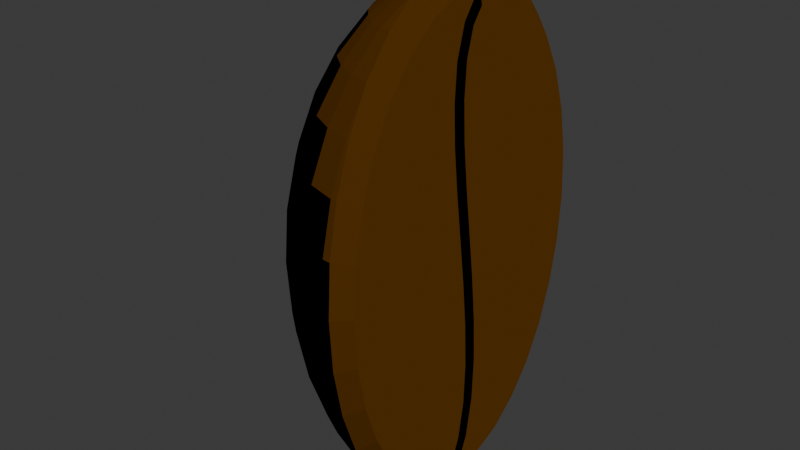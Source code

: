 # Source: bean.blend  (saved by Blender 4.1.24; exported with 4.5.12 LTS)
import bpy
from mathutils import Matrix  # noqa: F401  (used for matrix-valued properties, if any)

bpy.ops.wm.read_factory_settings(use_empty=True)
scene = bpy.context.scene
scene.name = 'Scene'

# ---- collections
col_collection = bpy.data.collections.new('Collection'); scene.collection.children.link(col_collection)

# ---- images (referenced by path relative to the original .blend; pixels are not part of the script)
import os
ASSET_DIR = os.environ.get("B2B_ASSET_DIR", "")  # directory of the original .blend (textures are referenced by path, not embedded)
HERE = os.path.dirname(os.path.abspath(__file__))  # packed textures are extracted next to this script under _unpacked/

def load_image(name, relpath, width, height, colorspace="sRGB"):
    """Load a texture the original file referenced (path relative to the .blend, or extracted next to this script)."""
    p = next((c for c in (os.path.join(HERE, relpath), os.path.join(ASSET_DIR, relpath)) if relpath and os.path.exists(c)), "")
    if p:
        img = bpy.data.images.load(p, check_existing=True)
        img.name = name
    else:  # same state as the original file: an image datablock whose file is absent (Cycles renders it pink)
        img = bpy.data.images.new(name, width, height)
        img.source = "FILE"
        img.filepath = "//" + (relpath or name)
    img.colorspace_settings.name = colorspace
    return img
img_rock_sliced_normal_ogl_png = load_image('rock_sliced_Normal-ogl.png', 'rock_sliced_Normal-ogl.png', 1024, 1024, 'sRGB')

# ---- materials (node trees are filled in below, after node groups)
mat_material_001 = bpy.data.materials.new('Material.001')
mat_material_001.use_transparent_shadow = False
mat_material_002 = bpy.data.materials.new('Material.002')
mat_material_002.use_transparent_shadow = False

# ---- material node trees
mat_material_001.use_nodes = True; mat_material_001.node_tree.nodes.clear()
_N = mat_material_001.node_tree.nodes; _L = mat_material_001.node_tree.links
n0 = _N.new('ShaderNodeBsdfPrincipled'); n0.name = 'Principled BSDF'; n0.location = (10, 300)
n0.inputs[0].default_value = (0.1003, 0.03616, 0.0, 1.0)
n0.inputs[2].default_value = 1.0
n0.inputs[13].default_value = 0.0
n0.inputs[14].default_value = (1.0, 0.4601, 0.0, 1.0)
n1 = _N.new('ShaderNodeOutputMaterial'); n1.name = 'Material Output'; n1.location = (300, 300)
n2 = _N.new('ShaderNodeTexImage'); n2.name = 'Image Texture'; n2.location = (-343, 178)
n2.image = img_rock_sliced_normal_ogl_png
_L.new(n0.outputs[0], n1.inputs[0])
_L.new(n2.outputs[0], n0.inputs[5])
n1.is_active_output = True
mat_material_002.use_nodes = True; mat_material_002.node_tree.nodes.clear()
_N = mat_material_002.node_tree.nodes; _L = mat_material_002.node_tree.links
n0 = _N.new('ShaderNodeBsdfPrincipled'); n0.name = 'Principled BSDF'; n0.location = (10, 300)
n0.inputs[0].default_value = (0.0, 0.0, 0.0, 1.0)
n0.inputs[2].default_value = 1.0
n0.inputs[13].default_value = 0.0
n1 = _N.new('ShaderNodeOutputMaterial'); n1.name = 'Material Output'; n1.location = (300, 300)
n2 = _N.new('ShaderNodeTexImage'); n2.name = 'Image Texture'; n2.location = (-332, 196)
n2.image = img_rock_sliced_normal_ogl_png
_L.new(n0.outputs[0], n1.inputs[0])
_L.new(n2.outputs[0], n0.inputs[5])
n1.is_active_output = True

# ---- world
world_world = bpy.data.worlds.new('World'); scene.world = world_world
world_world.use_nodes = True; world_world.node_tree.nodes.clear()
_N = world_world.node_tree.nodes; _L = world_world.node_tree.links
n0 = _N.new('ShaderNodeOutputWorld'); n0.name = 'World Output'; n0.location = (300, 300)
n1 = _N.new('ShaderNodeBackground'); n1.name = 'Background'; n1.location = (10, 300)
n1.inputs[0].default_value = (0.05088, 0.05088, 0.05088, 1.0)
_L.new(n1.outputs[0], n0.inputs[0])
n0.is_active_output = True
world_world.color = (0.05088, 0.05088, 0.05088)
world_world.use_sun_shadow = False
world_world.sun_shadow_jitter_overblur = 0.0

# ---- meshes
me_sphere = bpy.data.meshes.new('Sphere')
me_sphere.from_pydata([(-0.1622, -0.8155, 0.5556), (-0.07589, 0.03418, 0.8745), (-0.07596, 0.04185, 0.84), (-0.1802, -0.9061, 0.3827), (-0.1913, -0.9619, 0.1951), (-0.1155, 0.01217, 0.8549), (-0.1951, -0.9808, 0.0), (-0.1913, -0.9619, -0.1951), (-0.1802, -0.9061, -0.3827), (-0.07845, -0.02055, 0.7873), (-0.1622, -0.8155, -0.5556), (-0.1464, -0.3536, 0.9239), (-0.1181, -0.05454, 0.7985), (-0.2126, -0.5133, 0.8315), (-0.2706, -0.6533, 0.7071), (-0.08122, -0.06557, 0.6847), (-0.3182, -0.7682, 0.5556), (-0.1211, -0.1026, 0.689), (-0.3536, -0.8536, 0.3827), (-0.3753, -0.9061, 0.1951), (-0.3827, -0.9239, 0.0), (-0.3753, -0.9061, -0.1951), (-0.08348, -0.07802, 0.5569), (-0.3536, -0.8536, -0.3827), (-0.1234, -0.1154, 0.5572), (-0.3182, -0.7682, -0.5556), (-0.2706, -0.6533, -0.7071), (-0.2126, -0.5133, -0.8315), (-0.08535, -0.06591, 0.4088), (-0.1464, -0.3536, -0.9239), (-0.1253, -0.1031, 0.407), (-0.2126, -0.3182, 0.9239), (-0.3087, -0.4619, 0.8315), (-0.3928, -0.5879, 0.7071), (-0.08698, -0.03729, 0.2454), (-0.1269, -0.07435, 0.2426), (-0.4619, -0.6913, 0.5556), (-0.5133, -0.7682, 0.3827), (-0.5449, -0.8155, 0.1951), (-0.5556, -0.8315, 0.0), (-0.0885, -0.0002112, 0.0716), (-0.1285, -0.03721, 0.06858), (-0.5449, -0.8155, -0.1951), (-0.5133, -0.7682, -0.3827), (-0.4619, -0.6913, -0.5556), (-0.3928, -0.5879, -0.7071), (-0.09005, 0.03729, -0.1076), (-0.3087, -0.4619, -0.8315), (-0.13, 0.0002103, -0.1103), (-0.2126, -0.3182, -0.9239), (-0.2706, -0.2706, 0.9239), (-0.3928, -0.3928, 0.8315), (-0.09176, 0.06715, -0.2873), (-0.1317, 0.02992, -0.289), (-0.5, -0.5, 0.7071), (-0.5879, -0.5879, 0.5556), (-0.6533, -0.6533, 0.3827), (-0.09377, 0.08134, -0.4625), (-0.6935, -0.6935, 0.1951), (-0.7071, -0.7071, 0.0), (-0.1337, 0.04396, -0.4625), (-0.6935, -0.6935, -0.1951), (-0.6533, -0.6533, -0.3827), (-0.5879, -0.5879, -0.5556), (-0.09621, 0.0718, -0.6284), (-0.5, -0.5, -0.7071), (-0.1361, 0.03458, -0.6256), (-0.3928, -0.3928, -0.8315), (-0.2706, -0.2706, -0.9239), (-0.1622, -0.1084, 0.9808), (-0.09923, 0.03047, -0.7799), (-0.1391, -0.005656, -0.7731), (-0.3182, -0.2126, 0.9239), (-0.4619, -0.3087, 0.8315), (-0.5879, -0.3928, 0.7071), (-0.6913, -0.4619, 0.5556), (-0.1421, -0.0714, -0.8802), (-0.1023, -0.03666, -0.8892), (-0.7682, -0.5133, 0.3827), (-0.8155, -0.5449, 0.1951), (-0.1041, -0.08671, -0.9032), (-0.8315, -0.5556, 0.0), (-0.8155, -0.5449, -0.1951), (-0.7682, -0.5133, -0.3827), (-0.6913, -0.4619, -0.5556), (-0.07591, 0.03312, 0.875), (-0.5879, -0.3928, -0.7071), (-0.1155, 0.01138, 0.8553), (-0.4619, -0.3087, -0.8315), (-0.07769, -0.02071, 0.87), (-0.3182, -0.2126, -0.9239), (-0.1622, -0.1084, -0.9808), (-0.1802, -0.07466, 0.9808), (-0.1181, -0.05456, 0.7985), (-0.3536, -0.1464, 0.9239), (-0.08053, -0.09103, 0.8094), (-0.5133, -0.2126, 0.8315), (-0.6533, -0.2706, 0.7071), (-0.7682, -0.3182, 0.5556), (-0.1211, -0.1035, 0.6891), (-0.8536, -0.3536, 0.3827), (-0.0837, -0.1431, 0.693), (-0.9061, -0.3753, 0.1951), (-0.9239, -0.3827, 0.0), (-0.9061, -0.3753, -0.1951), (-0.8536, -0.3536, -0.3827), (-0.1234, -0.1166, 0.5572), (-0.0861, -0.1566, 0.5571), (-0.7682, -0.3182, -0.5556), (-0.6533, -0.2706, -0.7071), (-0.5133, -0.2126, -0.8315), (-0.1254, -0.1044, 0.407), (-0.3536, -0.1464, -0.9239), (-0.08803, -0.1443, 0.4047), (-0.1802, -0.07466, -0.9808), (-0.1913, -0.03806, 0.9808), (-0.3753, -0.07466, 0.9239), (-0.127, -0.07566, 0.2425), (-0.5449, -0.1084, 0.8315), (-0.08968, -0.1153, 0.2393), (-0.6935, -0.1379, 0.7071), (-0.8155, -0.1622, 0.5556), (-0.9061, -0.1802, 0.3827), (-0.9619, -0.1913, 0.1951), (-0.1285, -0.03852, 0.06847), (-0.09121, -0.07811, 0.06496), (-0.9808, -0.1951, 0.0), (-0.9619, -0.1913, -0.1951), (-0.9061, -0.1802, -0.3827), (-0.1301, -0.001096, -0.1104), (-0.8155, -0.1622, -0.5556), (-0.09275, -0.04076, -0.1135), (-0.6935, -0.1379, -0.7071), (-0.5449, -0.1084, -0.8315), (-0.3753, -0.07466, -0.9239), (-0.1318, 0.02862, -0.289), (-0.1913, -0.03806, -0.9808), (-0.09444, -0.01121, -0.2912), (-0.1951, 1.863e-08, 0.9808), (-0.3827, 5.215e-08, 0.9239), (-0.5556, 1.49e-07, 0.8315), (-0.1337, 0.04271, -0.4625), (-0.7071, 2.98e-08, 0.7071), (-0.09641, 0.002742, -0.4629), (-0.8315, 1.639e-07, 0.5556), (-0.9239, 1.49e-08, 0.3827), (-0.9808, 2.682e-07, 0.1951), (-0.1361, 0.03344, -0.6255), (-1.0, 4.47e-07, 0.0), (-0.09877, -0.006377, -0.6232), (-0.9808, 2.682e-07, -0.1951), (-0.9239, 1.49e-08, -0.3827), (-0.8315, 1.639e-07, -0.5556), (-0.1391, -0.006548, -0.7729), (-0.7071, 2.98e-08, -0.7071), (-0.5556, 1.49e-07, -0.8315), (-0.1016, -0.04524, -0.7664), (-0.3827, 5.215e-08, -0.9239), (-0.1951, 1.863e-08, -0.9808), (-0.1421, -0.07257, -0.8799), (-0.1913, 0.03806, 0.9808), (-0.1041, -0.08794, -0.9029), (-0.3753, 0.07466, 0.9239), (-0.5449, 0.1084, 0.8315), (-0.1046, -0.1098, -0.871), (-0.6935, 0.1379, 0.7071), (-0.8155, 0.1622, 0.5556), (-0.9061, 0.1802, 0.3827), (-0.9619, 0.1913, 0.1951), (-0.9808, 0.1951, 0.0), (-0.9619, 0.1913, -0.1951), (-0.9061, 0.1802, -0.3827), (-0.8155, 0.1622, -0.5556), (-0.6935, 0.1379, -0.7071), (-0.5449, 0.1084, -0.8315), (-0.3753, 0.07466, -0.9239), (-0.1913, 0.03806, -0.9808), (-0.1802, 0.07466, 0.9808), (-0.3536, 0.1464, 0.9239), (-0.5133, 0.2126, 0.8315), (-0.6533, 0.2706, 0.7071), (-0.7682, 0.3182, 0.5556), (-0.8536, 0.3536, 0.3827), (-0.9061, 0.3753, 0.1951), (-0.9239, 0.3827, 0.0), (-0.9061, 0.3753, -0.1951), (-0.8536, 0.3536, -0.3827), (-0.7682, 0.3182, -0.5556), (-0.6533, 0.2706, -0.7071), (-0.5133, 0.2126, -0.8315), (-0.3536, 0.1464, -0.9239), (-0.1802, 0.07466, -0.9808), (-0.1622, 0.1084, 0.9808), (-0.3182, 0.2126, 0.9239), (-0.4619, 0.3087, 0.8315), (-0.5879, 0.3928, 0.7071), (-0.6913, 0.4619, 0.5556), (-0.7682, 0.5133, 0.3827), (-0.8155, 0.5449, 0.1951), (-0.8315, 0.5556, 0.0), (-0.8155, 0.5449, -0.1951), (-0.7682, 0.5133, -0.3827), (-0.6913, 0.4619, -0.5556), (-0.5879, 0.3928, -0.7071), (-0.4619, 0.3087, -0.8315), (-0.3182, 0.2126, -0.9239), (-0.1622, 0.1084, -0.9808), (-0.2706, 0.2706, 0.9239), (-0.3928, 0.3928, 0.8315), (-0.5, 0.5, 0.7071), (-0.5879, 0.5879, 0.5556), (-0.6533, 0.6533, 0.3827), (-0.6935, 0.6935, 0.1951), (-0.7071, 0.7071, 0.0), (-0.6935, 0.6935, -0.1951), (-0.6533, 0.6533, -0.3827), (-0.5879, 0.5879, -0.5556), (-0.5, 0.5, -0.7071), (-0.3928, 0.3928, -0.8315), (-0.2706, 0.2706, -0.9239), (-0.2126, 0.3182, 0.9239), (-0.3087, 0.4619, 0.8315), (-0.3928, 0.5879, 0.7071), (-0.4619, 0.6913, 0.5556), (-0.5133, 0.7682, 0.3827), (-0.5449, 0.8155, 0.1951), (-0.5556, 0.8315, 0.0), (-0.5449, 0.8155, -0.1951), (-0.5133, 0.7682, -0.3827), (-0.4619, 0.6913, -0.5556), (-0.3928, 0.5879, -0.7071), (-0.3087, 0.4619, -0.8315), (-0.2126, 0.3182, -0.9239), (-0.1464, 0.3536, 0.9239), (-0.2126, 0.5133, 0.8315), (-0.2706, 0.6533, 0.7071), (-0.3182, 0.7682, 0.5556), (-0.3536, 0.8536, 0.3827), (-0.3753, 0.9061, 0.1951), (-0.3827, 0.9239, 0.0), (-0.3753, 0.9061, -0.1951), (-0.3536, 0.8536, -0.3827), (-0.3182, 0.7682, -0.5556), (-0.2706, 0.6533, -0.7071), (-0.2126, 0.5133, -0.8315), (-0.1464, 0.3536, -0.9239), (-0.1622, 0.8155, 0.5556), (-0.1802, 0.9061, 0.3827), (-0.1913, 0.9619, 0.1951), (-0.1951, 0.9808, 0.0), (-0.1913, 0.9619, -0.1951), (-0.1802, 0.9061, -0.3827), (-0.1622, 0.8155, -0.5556), (-0.0471, -0.8918, 0.1802), (-0.0471, -0.9095, 0.0), (-0.0471, -0.8918, -0.1802), (-0.0471, -0.8392, -0.3534), (-0.0471, -0.7539, -0.5131), (-0.0471, -0.6567, -0.6314), (-0.0471, -0.6567, 0.6314), (-0.0471, -0.7539, 0.5131), (-0.0471, -0.8392, 0.3534), (-0.0471, -0.6392, -0.652), (-0.0471, -0.6392, 0.652), (-0.0471, -0.4933, -0.7671), (-0.0471, -0.3265, -0.8528), (-0.0471, -0.3229, -0.8539), (-0.0471, -0.3229, 0.8539), (-0.0471, -0.3265, 0.8528), (-0.0471, -0.4933, 0.7671), (-0.0471, -0.1943, 0.8885), (-0.0471, -0.1943, -0.8885), (-0.0471, -0.1263, -0.9045), (-0.0471, -0.1263, 0.9045), (-0.0471, -0.1231, 0.9051), (-0.0471, -0.1231, -0.9051), (-0.0471, -0.09089, 0.9071), (-0.0471, -0.09089, -0.9071), (-0.0471, -0.05605, 0.9088), (-0.0471, -0.05605, -0.9088), (-0.0471, -0.02683, 0.9096), (-0.0471, -0.02683, -0.9096), (-0.0471, 1.362e-08, 0.9099), (-0.0471, 1.362e-08, -0.9099), (-0.0471, 0.02683, 0.9096), (-0.0471, 0.02683, -0.9096), (-0.0471, 0.05605, 0.9088), (-0.0471, 0.05605, -0.9088), (-0.0471, 0.09089, 0.9071), (-0.0471, 0.09089, -0.9071), (-0.0471, 0.1263, -0.9045), (-0.0471, 0.1231, -0.9051), (-0.0471, 0.1231, 0.9051), (-0.0471, 0.1263, 0.9045), (-0.0471, 0.1943, -0.8885), (-0.0471, 0.1943, 0.8885), (-0.0471, 0.3229, 0.8539), (-0.0471, 0.3229, -0.8539), (-0.0471, 0.6567, -0.6314), (-0.0471, 0.6392, -0.652), (-0.0471, 0.6392, 0.652), (-0.0471, 0.6567, 0.6314), (-0.0471, 0.4933, -0.7671), (-0.0471, 0.3265, -0.8528), (-0.0471, 0.3265, 0.8528), (-0.0471, 0.4933, 0.7671), (-0.0471, 0.9095, 0.0), (-0.0471, 0.8918, -0.1802), (-0.0471, 0.8392, -0.3534), (-0.0471, 0.7539, -0.5131), (-0.0471, 0.7539, 0.5131), (-0.0471, 0.8392, 0.3534), (-0.0471, 0.8918, 0.1802), (-0.1422, -0.05892, -0.9848), (-0.1422, -0.02829, -0.9857), (-0.1422, 0.986, 0.0), (-0.1422, 0.9668, 0.1951), (-0.1422, 0.6922, 0.7071), (-0.1422, 0.5346, 0.8315), (-0.1422, -0.6922, -0.7071), (-0.1422, -0.5346, -0.8315), (-0.1422, -0.9099, -0.3827), (-0.1422, -0.8175, -0.5556), (-0.1422, -0.3548, -0.9239), (-0.1422, 0.05892, -0.9848), (-0.1422, 0.09505, -0.9832), (-0.1422, -0.02829, 0.9857), (-0.1422, 1.358e-08, 0.986), (-0.1422, 0.3548, 0.9239), (-0.1422, 0.9099, -0.3827), (-0.1422, 0.8175, -0.5556), (-0.1422, -0.9668, -0.1951), (-0.1422, 0.3434, -0.9272), (-0.1422, 0.3548, -0.9239), (-0.1422, -0.6922, 0.7071), (-0.1422, -0.5346, 0.8315), (-0.1422, -0.2129, -0.9623), (-0.1422, -0.1422, -0.9789), (-0.1422, 0.2129, 0.9623), (-0.1422, 0.3434, 0.9272), (-0.1422, 0.9099, 0.3827), (-0.1422, 0.02829, -0.9857), (-0.1422, -0.7151, -0.6803), (-0.1422, -0.3434, -0.9272), (-0.1422, 0.02829, 0.9857), (-0.1422, 0.1422, -0.9789), (-0.1422, 0.1327, -0.9808), (-0.1422, 0.7151, -0.6803), (-0.1422, 0.6922, -0.7071), (-0.1422, -0.1327, -0.9808), (-0.1422, -0.3434, 0.9272), (-0.1422, -0.3548, 0.9239), (-0.1422, -0.1422, 0.9789), (-0.1422, -0.1327, 0.9808), (-0.1422, 0.09505, 0.9832), (-0.1422, 0.1327, 0.9808), (-0.1422, 0.1422, 0.9789), (-0.1422, -0.8175, 0.5556), (-0.1422, -0.9099, 0.3827), (-0.1422, -0.09505, 0.9832), (-0.1422, -0.05892, 0.9848), (-0.1422, 0.05892, 0.9848), (-0.1422, 0.7151, 0.6803), (-0.1422, 0.8175, 0.5556), (-0.1422, -0.9668, 0.1951), (-0.1422, 1.358e-08, -0.986), (-0.1422, 0.5346, -0.8315), (-0.1422, -0.7151, 0.6803), (-0.1422, -0.09505, -0.9832), (-0.1422, -0.2129, 0.9623), (-0.1422, 0.9668, -0.1951), (-0.1422, 0.2129, -0.9623), (-0.1422, -0.986, 0.0), (-0.0471, -0.08979, -0.903), (-0.0471, -0.1117, -0.8712), (-0.0471, -0.03845, -0.8894), (-0.0471, -0.08855, -0.9033), (-0.0471, -0.1579, 0.5569), (-0.0471, -0.1456, 0.4045), (-0.0471, -0.1443, 0.6928), (-0.0471, -0.09213, 0.8092), (-0.0471, -0.1167, 0.239), (-0.0471, -0.07923, 0.5566), (-0.0471, 0.04095, 0.84), (-0.0471, 0.03329, 0.8744), (-0.0471, 0.03223, 0.8749), (-0.0471, -0.03863, 0.2451), (-0.0471, -0.06719, 0.4085), (-0.0471, -0.02157, 0.7871), (-0.0471, -0.02167, 0.8699), (-0.0471, -0.06671, 0.6845), (-0.0471, -0.07959, 0.06468), (-0.0471, -0.04229, -0.1138), (-0.0471, -0.04705, -0.7666), (-0.0471, -0.008108, -0.6234), (-0.0471, -0.01279, -0.2915), (-0.0471, 0.07978, -0.4628), (-0.0471, 0.07015, -0.6286), (-0.0471, 0.06566, -0.2876), (-0.0471, 0.02874, -0.7801), (-0.0471, 0.001089, -0.4632), (-0.0471, 0.03585, -0.1079), (-0.0471, -0.001595, 0.07134)], [], [(4, 6, 372, 364), (6, 7, 331, 372), (7, 8, 321, 331), (8, 10, 322, 321), (10, 342, 322), (0, 357, 367), (0, 3, 358, 357), (3, 4, 364, 358), (342, 10, 25, 26, 319), (334, 14, 16, 0, 367), (26, 27, 320, 319), (3, 0, 16, 18), (27, 29, 323, 320), (4, 3, 18, 19), (29, 343, 323), (6, 4, 19, 20), (7, 6, 20, 21), (11, 351, 350), (8, 7, 21, 23), (11, 13, 335, 351), (10, 8, 23, 25), (13, 14, 334, 335), (21, 20, 39, 42), (369, 31, 11, 350), (23, 21, 42, 43), (13, 11, 31, 32), (25, 23, 43, 44), (14, 13, 32, 33), (26, 25, 44, 45), (16, 14, 33, 36), (27, 26, 45, 47), (18, 16, 36, 37), (29, 27, 47, 49), (19, 18, 37, 38), (49, 336, 343, 29), (20, 19, 38, 39), (36, 33, 54, 55), (47, 45, 65, 67), (37, 36, 55, 56), (49, 47, 67, 68), (38, 37, 56, 58), (68, 337, 336, 49), (39, 38, 58, 59), (42, 39, 59, 61), (352, 50, 31, 369), (43, 42, 61, 62), (32, 31, 50, 51), (44, 43, 62, 63), (33, 32, 51, 54), (45, 44, 63, 65), (61, 59, 81, 82), (353, 69, 72, 50, 352), (62, 61, 82, 83), (51, 50, 72, 73), (63, 62, 83, 84), (54, 51, 73, 74), (65, 63, 84, 86), (55, 54, 74, 75), (67, 65, 86, 88), (56, 55, 75, 78), (68, 67, 88, 90), (58, 56, 78, 79), (91, 349, 337, 68, 90), (59, 58, 79, 81), (69, 353, 359), (91, 368, 349), (88, 86, 109, 110), (78, 75, 98, 100), (90, 88, 110, 112), (79, 78, 100, 102), (91, 90, 112, 114), (81, 79, 102, 103), (359, 360, 92, 69), (114, 313, 368, 91), (82, 81, 103, 104), (72, 69, 92, 94), (83, 82, 104, 105), (73, 72, 94, 96), (84, 83, 105, 108), (74, 73, 96, 97), (86, 84, 108, 109), (75, 74, 97, 98), (94, 92, 115, 116), (105, 104, 127, 128), (96, 94, 116, 118), (108, 105, 128, 130), (97, 96, 118, 120), (109, 108, 130, 132), (98, 97, 120, 121), (110, 109, 132, 133), (100, 98, 121, 122), (112, 110, 133, 134), (102, 100, 122, 123), (114, 112, 134, 136), (103, 102, 123, 126), (360, 326, 115, 92), (136, 314, 313, 114), (104, 103, 126, 127), (122, 121, 144, 145), (134, 133, 155, 157), (123, 122, 145, 146), (136, 134, 157, 158), (126, 123, 146, 148), (326, 327, 138, 115), (158, 365, 314, 136), (127, 126, 148, 150), (116, 115, 138, 139), (128, 127, 150, 151), (118, 116, 139, 140), (130, 128, 151, 152), (120, 118, 140, 142), (132, 130, 152, 154), (121, 120, 142, 144), (133, 132, 154, 155), (151, 150, 170, 171), (140, 139, 162, 163), (152, 151, 171, 172), (142, 140, 163, 165), (154, 152, 172, 173), (144, 142, 165, 166), (155, 154, 173, 174), (145, 144, 166, 167), (157, 155, 174, 175), (146, 145, 167, 168), (158, 157, 175, 176), (148, 146, 168, 169), (160, 138, 327, 344), (365, 158, 176, 341), (150, 148, 169, 170), (139, 138, 160, 162), (175, 174, 189, 190), (168, 167, 182, 183), (176, 175, 190, 191), (169, 168, 183, 184), (177, 160, 344, 361), (341, 176, 191, 324), (170, 169, 184, 185), (162, 160, 177, 178), (171, 170, 185, 186), (163, 162, 178, 179), (172, 171, 186, 187), (165, 163, 179, 180), (173, 172, 187, 188), (166, 165, 180, 181), (174, 173, 188, 189), (167, 166, 181, 182), (187, 186, 201, 202), (180, 179, 194, 195), (188, 187, 202, 203), (181, 180, 195, 196), (189, 188, 203, 204), (182, 181, 196, 197), (190, 189, 204, 205), (183, 182, 197, 198), (191, 190, 205, 206), (184, 183, 198, 199), (192, 177, 361, 354), (324, 191, 206, 325), (185, 184, 199, 200), (178, 177, 192, 193), (186, 185, 200, 201), (179, 178, 193, 194), (345, 346, 206, 205, 219), (199, 198, 212, 213), (192, 354, 355), (206, 346, 325), (200, 199, 213, 214), (356, 207, 193, 192, 355), (201, 200, 214, 215), (194, 193, 207, 208), (202, 201, 215, 216), (195, 194, 208, 209), (203, 202, 216, 217), (196, 195, 209, 210), (204, 203, 217, 218), (197, 196, 210, 211), (205, 204, 218, 219), (198, 197, 211, 212), (209, 208, 221, 222), (217, 216, 229, 230), (210, 209, 222, 223), (218, 217, 230, 231), (211, 210, 223, 224), (219, 218, 231, 232), (212, 211, 224, 225), (345, 219, 232, 371), (213, 212, 225, 226), (214, 213, 226, 227), (220, 207, 356, 338), (215, 214, 227, 228), (208, 207, 220, 221), (216, 215, 228, 229), (226, 225, 238, 239), (227, 226, 239, 240), (233, 220, 338, 339), (228, 227, 240, 241), (221, 220, 233, 234), (229, 228, 241, 242), (222, 221, 234, 235), (230, 229, 242, 243), (223, 222, 235, 236), (231, 230, 243, 244), (224, 223, 236, 237), (232, 231, 244, 245), (225, 224, 237, 238), (371, 232, 245, 332), (347, 348, 243, 242, 252), (246, 236, 235, 317, 362), (244, 243, 348, 366), (237, 236, 246, 247), (245, 244, 366, 333), (238, 237, 247, 248), (245, 333, 332), (239, 238, 248, 249), (240, 239, 249, 250), (233, 339, 328), (241, 240, 250, 251), (234, 233, 328, 318), (242, 241, 251, 252), (235, 234, 318, 317), (250, 249, 315, 370), (251, 250, 370, 329), (252, 251, 329, 330), (252, 330, 347), (246, 362, 363), (247, 246, 363, 340), (248, 247, 340, 316), (249, 248, 316, 315), (276, 274, 273, 270, 267, 268, 269, 263, 259, 260, 261, 253, 254, 255, 256, 257, 258, 262, 264, 265, 266, 271, 272, 275, 277, 373, 374, 393, 394, 400, 395, 392, 391, 381, 378, 377, 379, 380, 389), (373, 277, 279, 281, 283, 285, 287, 289, 291, 290, 294, 297, 303, 302, 299, 298, 309, 308, 307, 306, 312, 311, 310, 301, 300, 305, 304, 296, 295, 293, 292, 288, 286, 284, 282, 280, 278, 276, 389, 385, 384, 383, 388, 390, 382, 387, 386, 402, 401, 398, 396, 397, 399, 375, 376), (281, 279, 313, 314), (312, 306, 315, 316), (305, 300, 317, 318), (264, 262, 319, 320), (257, 256, 321, 322), (265, 264, 320, 323), (289, 287, 324, 325), (280, 282, 327, 326), (304, 305, 318, 328), (308, 309, 330, 329), (256, 255, 331, 321), (303, 297, 332, 333), (263, 269, 335, 334), (272, 271, 336, 337), (295, 296, 339, 338), (311, 312, 316, 340), (287, 285, 341, 324), (262, 258, 342, 319), (271, 266, 343, 336), (282, 284, 344, 327), (290, 291, 346, 345), (298, 299, 348, 347), (291, 289, 325, 346), (309, 298, 347, 330), (275, 272, 337, 349), (258, 257, 322, 342), (266, 265, 323, 343), (268, 267, 350, 351), (273, 274, 353, 352), (288, 292, 355, 354), (293, 295, 338, 356), (261, 260, 357, 358), (276, 278, 360, 359), (284, 286, 361, 344), (292, 293, 356, 355), (300, 301, 362, 317), (310, 311, 340, 363), (274, 276, 359, 353), (253, 261, 358, 364), (283, 281, 314, 365), (299, 302, 366, 348), (260, 259, 367, 357), (259, 263, 334, 367), (277, 275, 349, 368), (267, 270, 369, 350), (285, 283, 365, 341), (307, 308, 329, 370), (294, 290, 345, 371), (279, 277, 368, 313), (296, 304, 328, 339), (306, 307, 370, 315), (255, 254, 372, 331), (269, 268, 351, 335), (270, 273, 352, 369), (278, 280, 326, 360), (286, 288, 354, 361), (297, 294, 371, 332), (302, 303, 333, 366), (254, 253, 364, 372), (301, 310, 363, 362), (5, 87, 93, 12), (101, 95, 380, 379), (107, 101, 379, 377), (113, 107, 377, 378), (119, 113, 378, 381), (125, 119, 381, 391), (131, 125, 391, 392), (137, 131, 392, 395), (143, 137, 395, 400), (149, 143, 400, 394), (156, 149, 394, 393), (164, 156, 393, 374), (383, 2, 9, 388), (12, 93, 99, 17), (388, 9, 15, 390), (17, 99, 106, 24), (390, 15, 22, 382), (24, 106, 111, 30), (382, 22, 28, 387), (30, 111, 117, 35), (387, 28, 34, 386), (35, 117, 124, 41), (386, 34, 40, 402), (41, 124, 129, 48), (402, 40, 46, 401), (48, 129, 135, 53), (401, 46, 52, 398), (53, 135, 141, 60), (398, 52, 57, 396), (60, 141, 147, 66), (396, 57, 64, 397), (66, 147, 153, 71), (397, 64, 70, 399), (71, 153, 159, 76), (399, 70, 77, 375), (80, 161, 373, 376), (95, 89, 389, 380), (1, 5, 2), (76, 80, 77), (85, 89, 87), (159, 164, 161), (1, 2, 383, 384), (2, 5, 12, 9), (9, 12, 17, 15), (15, 17, 24, 22), (22, 24, 30, 28), (28, 30, 35, 34), (34, 35, 41, 40), (40, 41, 48, 46), (46, 48, 53, 52), (52, 53, 60, 57), (57, 60, 66, 64), (64, 66, 71, 70), (70, 71, 76, 77), (77, 80, 376, 375), (89, 85, 385, 389), (87, 89, 95, 93), (93, 95, 101, 99), (99, 101, 107, 106), (106, 107, 113, 111), (111, 113, 119, 117), (117, 119, 125, 124), (124, 125, 131, 129), (129, 131, 137, 135), (135, 137, 143, 141), (141, 143, 149, 147), (147, 149, 156, 153), (153, 156, 164, 159), (161, 164, 374, 373), (5, 1, 85, 87), (80, 76, 159, 161), (85, 1, 384, 385)])
me_sphere.polygons.foreach_set('use_smooth', [0, 0, 0, 0, 0, 0, 0, 0, 0, 0, 0, 0, 0, 0, 0, 0, 0, 0, 0, 0, 0, 0, 0, 0, 0, 0, 0, 0, 0, 0, 0, 0, 0, 0, 0, 0, 0, 0, 0, 0, 0, 0, 0, 0, 0, 0, 0, 0, 0, 0, 0, 0, 0, 0, 0, 0, 0, 0, 0, 0, 0, 0, 0, 0, 0, 0, 0, 0, 0, 0, 0, 0, 0, 0, 0, 0, 0, 0, 0, 0, 0, 0, 0, 0, 0, 0, 0, 0, 0, 0, 0, 0, 0, 0, 0, 0, 0, 0, 0, 0, 0, 0, 0, 0, 0, 0, 0, 0, 0, 0, 0, 0, 0, 0, 0, 0, 0, 0, 0, 0, 0, 0, 0, 0, 0, 0, 0, 0, 0, 0, 0, 0, 0, 0, 0, 0, 0, 0, 0, 0, 0, 0, 0, 0, 0, 0, 0, 0, 0, 0, 0, 0, 0, 0, 0, 0, 0, 0, 0, 0, 0, 0, 0, 0, 0, 0, 0, 0, 0, 0, 0, 0, 0, 0, 0, 0, 0, 0, 0, 0, 0, 0, 0, 0, 0, 0, 0, 0, 0, 0, 0, 0, 0, 0, 0, 0, 0, 0, 0, 0, 0, 0, 0, 0, 0, 0, 0, 0, 0, 0, 0, 0, 0, 0, 0, 0, 0, 0, 0, 0, 0, 0, 0, 0, 0, 0, 0, 0, 0, 0, 0, 0, 0, 0, 0, 0, 0, 0, 0, 0, 0, 0, 0, 0, 0, 0, 0, 0, 0, 0, 0, 0, 0, 0, 0, 0, 0, 0, 0, 0, 0, 0, 0, 0, 0, 0, 0, 0, 0, 0, 0, 0, 0, 0, 0, 0, 0, 0, 0, 0, 0, 0, 0, 0, 0, 0, 0, 0, 0, 0, 1, 1, 1, 1, 1, 1, 1, 1, 1, 1, 1, 1, 1, 1, 1, 1, 1, 1, 1, 1, 1, 1, 1, 1, 1, 1, 1, 1, 1, 1, 1, 1, 1, 1, 1, 1, 1, 1, 1, 1, 1, 1, 1, 1, 1, 1, 1, 1, 1, 1, 1, 1, 1, 1, 1, 1, 1, 1, 1, 1, 1, 1, 1, 1, 1, 1, 1, 1, 1, 1, 1, 1])
me_sphere.polygons.foreach_set('material_index', [0, 0, 0, 0, 0, 0, 0, 0, 0, 0, 0, 0, 0, 0, 0, 0, 0, 0, 0, 0, 0, 0, 0, 0, 0, 0, 0, 0, 0, 0, 0, 0, 0, 0, 0, 0, 0, 0, 0, 0, 0, 0, 0, 0, 0, 0, 0, 0, 0, 0, 0, 0, 0, 0, 0, 0, 0, 0, 0, 0, 0, 0, 0, 0, 0, 0, 0, 0, 0, 0, 0, 0, 0, 0, 0, 0, 0, 0, 0, 0, 0, 0, 0, 0, 0, 0, 0, 0, 0, 0, 0, 0, 0, 0, 0, 0, 0, 0, 0, 0, 0, 0, 0, 0, 0, 0, 0, 0, 0, 0, 0, 0, 0, 0, 0, 0, 0, 0, 0, 0, 0, 0, 0, 0, 0, 0, 0, 0, 0, 0, 0, 0, 0, 0, 0, 0, 0, 0, 0, 0, 0, 0, 0, 0, 0, 0, 0, 0, 0, 0, 0, 0, 0, 0, 0, 0, 0, 0, 0, 0, 0, 0, 0, 0, 0, 0, 0, 0, 0, 0, 0, 0, 0, 0, 0, 0, 0, 0, 0, 0, 0, 0, 0, 0, 0, 0, 0, 0, 0, 0, 0, 0, 0, 0, 0, 0, 0, 0, 0, 0, 0, 0, 0, 0, 0, 0, 0, 0, 0, 0, 0, 0, 0, 0, 0, 0, 0, 0, 0, 0, 0, 0, 0, 0, 0, 0, 0, 0, 0, 0, 0, 0, 0, 0, 0, 0, 0, 0, 0, 0, 0, 0, 0, 0, 0, 0, 0, 0, 0, 0, 0, 0, 0, 0, 0, 0, 0, 0, 0, 0, 0, 0, 0, 0, 0, 0, 0, 0, 0, 0, 0, 0, 0, 0, 0, 0, 0, 0, 0, 0, 0, 0, 0, 0, 0, 0, 0, 0, 0, 0, 1, 1, 1, 1, 1, 1, 1, 1, 1, 1, 1, 1, 1, 1, 1, 1, 1, 1, 1, 1, 1, 1, 1, 1, 1, 1, 1, 1, 1, 1, 1, 1, 1, 1, 1, 1, 1, 1, 1, 1, 1, 1, 1, 1, 1, 1, 1, 1, 1, 1, 1, 1, 1, 1, 1, 1, 1, 1, 1, 1, 1, 1, 1, 1, 1, 1, 1, 1, 1, 1, 1, 1])
_uv = me_sphere.uv_layers.new(name='UVMap')
_uv.uv.foreach_set('vector', [0.2188, 0.5625, 0.2187, 0.5, 0.2272, 0.5, 0.2268, 0.5625, 0.2187, 0.5, 0.2188, 0.4375, 0.2268, 0.4375, 0.2272, 0.5, 0.2188, 0.4375, 0.2188, 0.375, 0.2253, 0.375, 0.2268, 0.4375, 0.2188, 0.375, 0.2188, 0.3125, 0.2226, 0.3125, 0.2253, 0.375, 0.2188, 0.3125, 0.2188, 0.2611, 0.2226, 0.3125, 0.2188, 0.6875, 0.2226, 0.6875, 0.2188, 0.7389, 0.2188, 0.6875, 0.2188, 0.625, 0.2253, 0.625, 0.2226, 0.6875, 0.2188, 0.625, 0.2188, 0.5625, 0.2268, 0.5625, 0.2253, 0.625, 0.2188, 0.2611, 0.2188, 0.3125, 0.1875, 0.3125, 0.1875, 0.25, 0.2177, 0.25, 0.2177, 0.75, 0.1875, 0.75, 0.1875, 0.6875, 0.2188, 0.6875, 0.2188, 0.7389, 0.1875, 0.25, 0.1875, 0.1875, 0.2086, 0.1875, 0.2177, 0.25, 0.2188, 0.625, 0.2188, 0.6875, 0.1875, 0.6875, 0.1875, 0.625, 0.1875, 0.1875, 0.1875, 0.125, 0.1893, 0.125, 0.2086, 0.1875, 0.2188, 0.5625, 0.2188, 0.625, 0.1875, 0.625, 0.1875, 0.5625, 0.1875, 0.125, 0.1875, 0.1213, 0.1893, 0.125, 0.2187, 0.5, 0.2188, 0.5625, 0.1875, 0.5625, 0.1875, 0.5, 0.2188, 0.4375, 0.2187, 0.5, 0.1875, 0.5, 0.1875, 0.4375, 0.1875, 0.875, 0.1893, 0.875, 0.1875, 0.8787, 0.2188, 0.375, 0.2188, 0.4375, 0.1875, 0.4375, 0.1875, 0.375, 0.1875, 0.875, 0.1875, 0.8125, 0.2086, 0.8125, 0.1893, 0.875, 0.2188, 0.3125, 0.2188, 0.375, 0.1875, 0.375, 0.1875, 0.3125, 0.1875, 0.8125, 0.1875, 0.75, 0.2177, 0.75, 0.2086, 0.8125, 0.1875, 0.4375, 0.1875, 0.5, 0.1562, 0.5, 0.1562, 0.4375, 0.1563, 0.9172, 0.1562, 0.875, 0.1875, 0.875, 0.1875, 0.8787, 0.1875, 0.375, 0.1875, 0.4375, 0.1562, 0.4375, 0.1563, 0.375, 0.1875, 0.8125, 0.1875, 0.875, 0.1562, 0.875, 0.1562, 0.8125, 0.1875, 0.3125, 0.1875, 0.375, 0.1563, 0.375, 0.1562, 0.3125, 0.1875, 0.75, 0.1875, 0.8125, 0.1562, 0.8125, 0.1562, 0.75, 0.1875, 0.25, 0.1875, 0.3125, 0.1562, 0.3125, 0.1562, 0.25, 0.1875, 0.6875, 0.1875, 0.75, 0.1562, 0.75, 0.1562, 0.6875, 0.1875, 0.1875, 0.1875, 0.25, 0.1562, 0.25, 0.1562, 0.1875, 0.1875, 0.625, 0.1875, 0.6875, 0.1562, 0.6875, 0.1563, 0.625, 0.1875, 0.125, 0.1875, 0.1875, 0.1562, 0.1875, 0.1562, 0.125, 0.1875, 0.5625, 0.1875, 0.625, 0.1563, 0.625, 0.1562, 0.5625, 0.1562, 0.125, 0.1562, 0.08281, 0.1875, 0.1213, 0.1875, 0.125, 0.1875, 0.5, 0.1875, 0.5625, 0.1562, 0.5625, 0.1562, 0.5, 0.1562, 0.6875, 0.1562, 0.75, 0.125, 0.75, 0.125, 0.6875, 0.1562, 0.1875, 0.1562, 0.25, 0.125, 0.25, 0.125, 0.1875, 0.1563, 0.625, 0.1562, 0.6875, 0.125, 0.6875, 0.125, 0.625, 0.1562, 0.125, 0.1562, 0.1875, 0.125, 0.1875, 0.125, 0.125, 0.1562, 0.5625, 0.1563, 0.625, 0.125, 0.625, 0.125, 0.5625, 0.125, 0.125, 0.125, 0.06452, 0.1562, 0.08281, 0.1562, 0.125, 0.1562, 0.5, 0.1562, 0.5625, 0.125, 0.5625, 0.125, 0.5, 0.1562, 0.4375, 0.1562, 0.5, 0.125, 0.5, 0.125, 0.4375, 0.125, 0.9355, 0.125, 0.875, 0.1562, 0.875, 0.1563, 0.9172, 0.1563, 0.375, 0.1562, 0.4375, 0.125, 0.4375, 0.125, 0.375, 0.1562, 0.8125, 0.1562, 0.875, 0.125, 0.875, 0.125, 0.8125, 0.1562, 0.3125, 0.1563, 0.375, 0.125, 0.375, 0.125, 0.3125, 0.1562, 0.75, 0.1562, 0.8125, 0.125, 0.8125, 0.125, 0.75, 0.1562, 0.25, 0.1562, 0.3125, 0.125, 0.3125, 0.125, 0.25, 0.125, 0.4375, 0.125, 0.5, 0.09375, 0.5, 0.09375, 0.4375, 0.1195, 0.9375, 0.09375, 0.9375, 0.09375, 0.875, 0.125, 0.875, 0.125, 0.9355, 0.125, 0.375, 0.125, 0.4375, 0.09375, 0.4375, 0.09375, 0.375, 0.125, 0.8125, 0.125, 0.875, 0.09375, 0.875, 0.09375, 0.8125, 0.125, 0.3125, 0.125, 0.375, 0.09375, 0.375, 0.09375, 0.3125, 0.125, 0.75, 0.125, 0.8125, 0.09375, 0.8125, 0.09375, 0.75, 0.125, 0.25, 0.125, 0.3125, 0.09375, 0.3125, 0.09375, 0.25, 0.125, 0.6875, 0.125, 0.75, 0.09375, 0.75, 0.09375, 0.6875, 0.125, 0.1875, 0.125, 0.25, 0.09375, 0.25, 0.09375, 0.1875, 0.125, 0.625, 0.125, 0.6875, 0.09375, 0.6875, 0.09375, 0.625, 0.125, 0.125, 0.125, 0.1875, 0.09375, 0.1875, 0.09375, 0.125, 0.125, 0.5625, 0.125, 0.625, 0.09375, 0.625, 0.09375, 0.5625, 0.09375, 0.0625, 0.1195, 0.0625, 0.125, 0.06452, 0.125, 0.125, 0.09375, 0.125, 0.125, 0.5, 0.125, 0.5625, 0.09375, 0.5625, 0.09375, 0.5, 0.09375, 0.9375, 0.1195, 0.9375, 0.09567, 0.9452, 0.09375, 0.0625, 0.09567, 0.05481, 0.1195, 0.0625, 0.09375, 0.1875, 0.09375, 0.25, 0.0625, 0.25, 0.0625, 0.1875, 0.09375, 0.625, 0.09375, 0.6875, 0.0625, 0.6875, 0.0625, 0.625, 0.09375, 0.125, 0.09375, 0.1875, 0.0625, 0.1875, 0.0625, 0.125, 0.09375, 0.5625, 0.09375, 0.625, 0.0625, 0.625, 0.0625, 0.5625, 0.09375, 0.0625, 0.09375, 0.125, 0.0625, 0.125, 0.0625, 0.0625, 0.09375, 0.5, 0.09375, 0.5625, 0.0625, 0.5625, 0.0625, 0.5, 0.09183, 0.9452, 0.06579, 0.9507, 0.0625, 0.9375, 0.09375, 0.9375, 0.0625, 0.0625, 0.06579, 0.04933, 0.09183, 0.05481, 0.09375, 0.0625, 0.09375, 0.4375, 0.09375, 0.5, 0.0625, 0.5, 0.0625, 0.4375, 0.09375, 0.875, 0.09375, 0.9375, 0.0625, 0.9375, 0.0625, 0.875, 0.09375, 0.375, 0.09375, 0.4375, 0.0625, 0.4375, 0.0625, 0.375, 0.09375, 0.8125, 0.09375, 0.875, 0.0625, 0.875, 0.0625, 0.8125, 0.09375, 0.3125, 0.09375, 0.375, 0.0625, 0.375, 0.0625, 0.3125, 0.09375, 0.75, 0.09375, 0.8125, 0.0625, 0.8125, 0.0625, 0.75, 0.09375, 0.25, 0.09375, 0.3125, 0.0625, 0.3125, 0.0625, 0.25, 0.09375, 0.6875, 0.09375, 0.75, 0.0625, 0.75, 0.0625, 0.6875, 0.0625, 0.875, 0.0625, 0.9375, 0.03125, 0.9375, 0.03125, 0.875, 0.0625, 0.375, 0.0625, 0.4375, 0.03125, 0.4375, 0.03125, 0.375, 0.0625, 0.8125, 0.0625, 0.875, 0.03125, 0.875, 0.03125, 0.8125, 0.0625, 0.3125, 0.0625, 0.375, 0.03125, 0.375, 0.03125, 0.3125, 0.0625, 0.75, 0.0625, 0.8125, 0.03125, 0.8125, 0.03125, 0.75, 0.0625, 0.25, 0.0625, 0.3125, 0.03125, 0.3125, 0.03125, 0.25, 0.0625, 0.6875, 0.0625, 0.75, 0.03125, 0.75, 0.03125, 0.6875, 0.0625, 0.1875, 0.0625, 0.25, 0.03125, 0.25, 0.03125, 0.1875, 0.0625, 0.625, 0.0625, 0.6875, 0.03125, 0.6875, 0.03125, 0.625, 0.0625, 0.125, 0.0625, 0.1875, 0.03125, 0.1875, 0.03125, 0.125, 0.0625, 0.5625, 0.0625, 0.625, 0.03125, 0.625, 0.03125, 0.5625, 0.0625, 0.0625, 0.0625, 0.125, 0.03125, 0.125, 0.03125, 0.0625, 0.0625, 0.5, 0.0625, 0.5625, 0.03125, 0.5625, 0.03125, 0.5, 0.05921, 0.9507, 0.03526, 0.9535, 0.03125, 0.9375, 0.0625, 0.9375, 0.03125, 0.0625, 0.03526, 0.04646, 0.05921, 0.04933, 0.0625, 0.0625, 0.0625, 0.4375, 0.0625, 0.5, 0.03125, 0.5, 0.03125, 0.4375, 0.03125, 0.625, 0.03125, 0.6875, 0.0, 0.6875, 0.0, 0.625, 0.03125, 0.125, 0.03125, 0.1875, 0.0, 0.1875, 0.0, 0.125, 0.03125, 0.5625, 0.03125, 0.625, 0.0, 0.625, 0.0, 0.5625, 0.03125, 0.0625, 0.03125, 0.125, 0.0, 0.125, 0.0, 0.0625, 0.03125, 0.5, 0.03125, 0.5625, 0.0, 0.5625, 0.0, 0.5, 0.02724, 0.9535, 0.004232, 0.9544, 0.0, 0.9375, 0.03125, 0.9375, 0.0, 0.0625, 0.004232, 0.04557, 0.02724, 0.04646, 0.03125, 0.0625, 0.03125, 0.4375, 0.03125, 0.5, 0.0, 0.5, 0.0, 0.4375, 0.03125, 0.875, 0.03125, 0.9375, 0.0, 0.9375, 0.0, 0.875, 0.03125, 0.375, 0.03125, 0.4375, 0.0, 0.4375, 0.0, 0.375, 0.03125, 0.8125, 0.03125, 0.875, 0.0, 0.875, 0.0, 0.8125, 0.03125, 0.3125, 0.03125, 0.375, 0.0, 0.375, 0.0, 0.3125, 0.03125, 0.75, 0.03125, 0.8125, 0.0, 0.8125, 0.0, 0.75, 0.03125, 0.25, 0.03125, 0.3125, 0.0, 0.3125, 0.0, 0.25, 0.03125, 0.6875, 0.03125, 0.75, 0.0, 0.75, 0.0, 0.6875, 0.03125, 0.1875, 0.03125, 0.25, 0.0, 0.25, 0.0, 0.1875, 1.0, 0.375, 1.0, 0.4375, 0.9687, 0.4375, 0.9688, 0.375, 1.0, 0.8125, 1.0, 0.875, 0.9687, 0.875, 0.9687, 0.8125, 1.0, 0.3125, 1.0, 0.375, 0.9688, 0.375, 0.9687, 0.3125, 1.0, 0.75, 1.0, 0.8125, 0.9687, 0.8125, 0.9688, 0.75, 1.0, 0.25, 1.0, 0.3125, 0.9687, 0.3125, 0.9688, 0.25, 1.0, 0.6875, 1.0, 0.75, 0.9688, 0.75, 0.9687, 0.6875, 1.0, 0.1875, 1.0, 0.25, 0.9688, 0.25, 0.9687, 0.1875, 1.0, 0.625, 1.0, 0.6875, 0.9687, 0.6875, 0.9688, 0.625, 1.0, 0.125, 1.0, 0.1875, 0.9687, 0.1875, 0.9687, 0.125, 1.0, 0.5625, 1.0, 0.625, 0.9688, 0.625, 0.9687, 0.5625, 1.0, 0.0625, 1.0, 0.125, 0.9687, 0.125, 0.9688, 0.0625, 1.0, 0.5, 1.0, 0.5625, 0.9687, 0.5625, 0.9687, 0.5, 0.9688, 0.9375, 1.0, 0.9375, 0.9958, 0.9544, 0.9728, 0.9535, 0.9958, 0.04557, 1.0, 0.0625, 0.9688, 0.0625, 0.9728, 0.04646, 1.0, 0.4375, 1.0, 0.5, 0.9687, 0.5, 0.9687, 0.4375, 1.0, 0.875, 1.0, 0.9375, 0.9688, 0.9375, 0.9687, 0.875, 0.9687, 0.125, 0.9687, 0.1875, 0.9375, 0.1875, 0.9375, 0.125, 0.9687, 0.5625, 0.9688, 0.625, 0.9375, 0.625, 0.9375, 0.5625, 0.9688, 0.0625, 0.9687, 0.125, 0.9375, 0.125, 0.9375, 0.0625, 0.9687, 0.5, 0.9687, 0.5625, 0.9375, 0.5625, 0.9375, 0.5, 0.9375, 0.9375, 0.9688, 0.9375, 0.9647, 0.9535, 0.9408, 0.9507, 0.9647, 0.04646, 0.9688, 0.0625, 0.9375, 0.0625, 0.9408, 0.04933, 0.9687, 0.4375, 0.9687, 0.5, 0.9375, 0.5, 0.9375, 0.4375, 0.9687, 0.875, 0.9688, 0.9375, 0.9375, 0.9375, 0.9375, 0.875, 0.9688, 0.375, 0.9687, 0.4375, 0.9375, 0.4375, 0.9375, 0.375, 0.9687, 0.8125, 0.9687, 0.875, 0.9375, 0.875, 0.9375, 0.8125, 0.9687, 0.3125, 0.9688, 0.375, 0.9375, 0.375, 0.9375, 0.3125, 0.9688, 0.75, 0.9687, 0.8125, 0.9375, 0.8125, 0.9375, 0.75, 0.9688, 0.25, 0.9687, 0.3125, 0.9375, 0.3125, 0.9375, 0.25, 0.9687, 0.6875, 0.9688, 0.75, 0.9375, 0.75, 0.9375, 0.6875, 0.9687, 0.1875, 0.9688, 0.25, 0.9375, 0.25, 0.9375, 0.1875, 0.9688, 0.625, 0.9687, 0.6875, 0.9375, 0.6875, 0.9375, 0.625, 0.9375, 0.3125, 0.9375, 0.375, 0.9062, 0.375, 0.9062, 0.3125, 0.9375, 0.75, 0.9375, 0.8125, 0.9062, 0.8125, 0.9062, 0.75, 0.9375, 0.25, 0.9375, 0.3125, 0.9062, 0.3125, 0.9062, 0.25, 0.9375, 0.6875, 0.9375, 0.75, 0.9062, 0.75, 0.9062, 0.6875, 0.9375, 0.1875, 0.9375, 0.25, 0.9062, 0.25, 0.9062, 0.1875, 0.9375, 0.625, 0.9375, 0.6875, 0.9062, 0.6875, 0.9062, 0.625, 0.9375, 0.125, 0.9375, 0.1875, 0.9062, 0.1875, 0.9062, 0.125, 0.9375, 0.5625, 0.9375, 0.625, 0.9062, 0.625, 0.9062, 0.5625, 0.9375, 0.0625, 0.9375, 0.125, 0.9062, 0.125, 0.9062, 0.0625, 0.9375, 0.5, 0.9375, 0.5625, 0.9062, 0.5625, 0.9062, 0.5, 0.9062, 0.9375, 0.9375, 0.9375, 0.9342, 0.9507, 0.9082, 0.9452, 0.9342, 0.04933, 0.9375, 0.0625, 0.9062, 0.0625, 0.9082, 0.05481, 0.9375, 0.4375, 0.9375, 0.5, 0.9062, 0.5, 0.9062, 0.4375, 0.9375, 0.875, 0.9375, 0.9375, 0.9062, 0.9375, 0.9062, 0.875, 0.9375, 0.375, 0.9375, 0.4375, 0.9062, 0.4375, 0.9062, 0.375, 0.9375, 0.8125, 0.9375, 0.875, 0.9062, 0.875, 0.9062, 0.8125, 0.875, 0.06452, 0.8805, 0.0625, 0.9062, 0.0625, 0.9062, 0.125, 0.875, 0.125, 0.9062, 0.5, 0.9062, 0.5625, 0.875, 0.5625, 0.875, 0.5, 0.9062, 0.9375, 0.9043, 0.9452, 0.8805, 0.9375, 0.9062, 0.0625, 0.8805, 0.0625, 0.9043, 0.05481, 0.9062, 0.4375, 0.9062, 0.5, 0.875, 0.5, 0.875, 0.4375, 0.875, 0.9355, 0.875, 0.875, 0.9062, 0.875, 0.9062, 0.9375, 0.8805, 0.9375, 0.9062, 0.375, 0.9062, 0.4375, 0.875, 0.4375, 0.875, 0.375, 0.9062, 0.8125, 0.9062, 0.875, 0.875, 0.875, 0.875, 0.8125, 0.9062, 0.3125, 0.9062, 0.375, 0.875, 0.375, 0.875, 0.3125, 0.9062, 0.75, 0.9062, 0.8125, 0.875, 0.8125, 0.875, 0.75, 0.9062, 0.25, 0.9062, 0.3125, 0.875, 0.3125, 0.875, 0.25, 0.9062, 0.6875, 0.9062, 0.75, 0.875, 0.75, 0.875, 0.6875, 0.9062, 0.1875, 0.9062, 0.25, 0.875, 0.25, 0.875, 0.1875, 0.9062, 0.625, 0.9062, 0.6875, 0.875, 0.6875, 0.875, 0.625, 0.9062, 0.125, 0.9062, 0.1875, 0.875, 0.1875, 0.875, 0.125, 0.9062, 0.5625, 0.9062, 0.625, 0.875, 0.625, 0.875, 0.5625, 0.875, 0.75, 0.875, 0.8125, 0.8437, 0.8125, 0.8438, 0.75, 0.875, 0.25, 0.875, 0.3125, 0.8437, 0.3125, 0.8438, 0.25, 0.875, 0.6875, 0.875, 0.75, 0.8438, 0.75, 0.8437, 0.6875, 0.875, 0.1875, 0.875, 0.25, 0.8438, 0.25, 0.8437, 0.1875, 0.875, 0.625, 0.875, 0.6875, 0.8437, 0.6875, 0.8438, 0.625, 0.875, 0.125, 0.875, 0.1875, 0.8437, 0.1875, 0.8438, 0.125, 0.875, 0.5625, 0.875, 0.625, 0.8438, 0.625, 0.8437, 0.5625, 0.875, 0.06452, 0.875, 0.125, 0.8438, 0.125, 0.8438, 0.08281, 0.875, 0.5, 0.875, 0.5625, 0.8437, 0.5625, 0.8437, 0.5, 0.875, 0.4375, 0.875, 0.5, 0.8437, 0.5, 0.8437, 0.4375, 0.8438, 0.875, 0.875, 0.875, 0.875, 0.9355, 0.8438, 0.9172, 0.875, 0.375, 0.875, 0.4375, 0.8437, 0.4375, 0.8438, 0.375, 0.875, 0.8125, 0.875, 0.875, 0.8438, 0.875, 0.8437, 0.8125, 0.875, 0.3125, 0.875, 0.375, 0.8438, 0.375, 0.8437, 0.3125, 0.8437, 0.5, 0.8437, 0.5625, 0.8125, 0.5625, 0.8125, 0.5, 0.8437, 0.4375, 0.8437, 0.5, 0.8125, 0.5, 0.8125, 0.4375, 0.8125, 0.875, 0.8438, 0.875, 0.8438, 0.9172, 0.8125, 0.8787, 0.8438, 0.375, 0.8437, 0.4375, 0.8125, 0.4375, 0.8125, 0.375, 0.8437, 0.8125, 0.8438, 0.875, 0.8125, 0.875, 0.8125, 0.8125, 0.8437, 0.3125, 0.8438, 0.375, 0.8125, 0.375, 0.8125, 0.3125, 0.8438, 0.75, 0.8437, 0.8125, 0.8125, 0.8125, 0.8125, 0.75, 0.8438, 0.25, 0.8437, 0.3125, 0.8125, 0.3125, 0.8125, 0.25, 0.8437, 0.6875, 0.8438, 0.75, 0.8125, 0.75, 0.8125, 0.6875, 0.8437, 0.1875, 0.8438, 0.25, 0.8125, 0.25, 0.8125, 0.1875, 0.8438, 0.625, 0.8437, 0.6875, 0.8125, 0.6875, 0.8125, 0.625, 0.8438, 0.125, 0.8437, 0.1875, 0.8125, 0.1875, 0.8125, 0.125, 0.8437, 0.5625, 0.8438, 0.625, 0.8125, 0.625, 0.8125, 0.5625, 0.8438, 0.08281, 0.8438, 0.125, 0.8125, 0.125, 0.8125, 0.1213, 0.7812, 0.2611, 0.7823, 0.25, 0.8125, 0.25, 0.8125, 0.3125, 0.7812, 0.3125, 0.7812, 0.6875, 0.8125, 0.6875, 0.8125, 0.75, 0.7823, 0.75, 0.7812, 0.7389, 0.8125, 0.1875, 0.8125, 0.25, 0.7823, 0.25, 0.7914, 0.1875, 0.8125, 0.625, 0.8125, 0.6875, 0.7812, 0.6875, 0.7812, 0.625, 0.8125, 0.125, 0.8125, 0.1875, 0.7914, 0.1875, 0.8107, 0.125, 0.8125, 0.5625, 0.8125, 0.625, 0.7812, 0.625, 0.7812, 0.5625, 0.8125, 0.125, 0.8107, 0.125, 0.8125, 0.1213, 0.8125, 0.5, 0.8125, 0.5625, 0.7812, 0.5625, 0.7812, 0.5, 0.8125, 0.4375, 0.8125, 0.5, 0.7812, 0.5, 0.7812, 0.4375, 0.8125, 0.875, 0.8125, 0.8787, 0.8107, 0.875, 0.8125, 0.375, 0.8125, 0.4375, 0.7812, 0.4375, 0.7812, 0.375, 0.8125, 0.8125, 0.8125, 0.875, 0.8107, 0.875, 0.7914, 0.8125, 0.8125, 0.3125, 0.8125, 0.375, 0.7812, 0.375, 0.7812, 0.3125, 0.8125, 0.75, 0.8125, 0.8125, 0.7914, 0.8125, 0.7823, 0.75, 0.7812, 0.4375, 0.7812, 0.5, 0.7728, 0.5, 0.7732, 0.4375, 0.7812, 0.375, 0.7812, 0.4375, 0.7732, 0.4375, 0.7747, 0.375, 0.7812, 0.3125, 0.7812, 0.375, 0.7747, 0.375, 0.7774, 0.3125, 0.7812, 0.3125, 0.7774, 0.3125, 0.7812, 0.2611, 0.7812, 0.6875, 0.7812, 0.7389, 0.7774, 0.6875, 0.7812, 0.625, 0.7812, 0.6875, 0.7774, 0.6875, 0.7747, 0.625, 0.7812, 0.5625, 0.7812, 0.625, 0.7747, 0.625, 0.7732, 0.5625, 0.7812, 0.5, 0.7812, 0.5625, 0.7732, 0.5625, 0.7728, 0.5, 0.6134, 0.1178, 0.6131, 0.1152, 0.6131, 0.115, 0.6111, 0.1096, 0.6067, 0.09934, 0.6066, 0.09905, 0.5959, 0.0858, 0.5815, 0.0742, 0.5789, 0.07281, 0.5641, 0.06509, 0.5442, 0.05831, 0.5225, 0.05413, 0.5, 0.05272, 0.4775, 0.05413, 0.4558, 0.05831, 0.4359, 0.06509, 0.4211, 0.07281, 0.4185, 0.0742, 0.4041, 0.0858, 0.3934, 0.09905, 0.3933, 0.09934, 0.3889, 0.1096, 0.3869, 0.115, 0.3869, 0.1152, 0.3866, 0.1178, 0.3871, 0.1179, 0.3911, 0.1161, 0.4042, 0.1213, 0.4221, 0.1244, 0.4421, 0.1251, 0.4636, 0.124, 0.4858, 0.1216, 0.5081, 0.1187, 0.5299, 0.1157, 0.5506, 0.1134, 0.5696, 0.1124, 0.5866, 0.1135, 0.6012, 0.1177, 0.6087, 0.1233, 0.3871, 0.1179, 0.3866, 0.1178, 0.3864, 0.1205, 0.3863, 0.1229, 0.3863, 0.125, 0.3863, 0.1271, 0.3864, 0.1295, 0.3866, 0.1322, 0.3869, 0.1348, 0.3869, 0.135, 0.3889, 0.1404, 0.3933, 0.1507, 0.3934, 0.1509, 0.4041, 0.1642, 0.4185, 0.1758, 0.4211, 0.1772, 0.4359, 0.1849, 0.4558, 0.1917, 0.4775, 0.1959, 0.5, 0.1973, 0.5225, 0.1959, 0.5442, 0.1917, 0.5641, 0.1849, 0.5789, 0.1772, 0.5815, 0.1758, 0.5959, 0.1642, 0.6066, 0.1509, 0.6067, 0.1507, 0.6111, 0.1404, 0.6131, 0.135, 0.6131, 0.1348, 0.6134, 0.1322, 0.6136, 0.1295, 0.6137, 0.1271, 0.6137, 0.125, 0.6137, 0.1229, 0.6136, 0.1205, 0.6134, 0.1178, 0.6087, 0.1233, 0.6094, 0.1276, 0.6093, 0.1276, 0.605, 0.1283, 0.5984, 0.1233, 0.5856, 0.1197, 0.5696, 0.1187, 0.5511, 0.1197, 0.5306, 0.1219, 0.5089, 0.1249, 0.4865, 0.1278, 0.4641, 0.1302, 0.4422, 0.1313, 0.4214, 0.1306, 0.4025, 0.1273, 0.3888, 0.1219, 0.3871, 0.118, 0.3863, 0.1229, 0.3864, 0.1205, 0.3769, 0.1203, 0.3768, 0.1228, 0.5225, 0.1959, 0.5, 0.1973, 0.5, 0.2034, 0.5244, 0.2018, 0.5959, 0.1642, 0.5815, 0.1758, 0.5884, 0.18, 0.6039, 0.1675, 0.4041, 0.0858, 0.4185, 0.0742, 0.4116, 0.06999, 0.3961, 0.08251, 0.4359, 0.06509, 0.4558, 0.05831, 0.4522, 0.05269, 0.4306, 0.06004, 0.3934, 0.09905, 0.4041, 0.0858, 0.3961, 0.08251, 0.3845, 0.0968, 0.3866, 0.1322, 0.3864, 0.1295, 0.3769, 0.1297, 0.3771, 0.1326, 0.6137, 0.1229, 0.6137, 0.125, 0.6232, 0.125, 0.6232, 0.1228, 0.6066, 0.1509, 0.5959, 0.1642, 0.6039, 0.1675, 0.6155, 0.1532, 0.4558, 0.1917, 0.4359, 0.1849, 0.4306, 0.19, 0.4522, 0.1973, 0.4558, 0.05831, 0.4775, 0.05413, 0.4756, 0.04817, 0.4522, 0.05269, 0.3934, 0.1509, 0.3933, 0.1507, 0.3841, 0.1523, 0.3845, 0.1532, 0.5815, 0.0742, 0.5959, 0.0858, 0.6039, 0.08251, 0.5884, 0.06999, 0.3869, 0.115, 0.3889, 0.1096, 0.3797, 0.1081, 0.3776, 0.1137, 0.6111, 0.1404, 0.6067, 0.1507, 0.6159, 0.1523, 0.6203, 0.1419, 0.5442, 0.1917, 0.5225, 0.1959, 0.5244, 0.2018, 0.5478, 0.1973, 0.3864, 0.1295, 0.3863, 0.1271, 0.3768, 0.1272, 0.3769, 0.1297, 0.4185, 0.0742, 0.4211, 0.07281, 0.415, 0.06817, 0.4116, 0.06999, 0.3889, 0.1096, 0.3933, 0.09934, 0.3841, 0.09771, 0.3797, 0.1081, 0.6137, 0.125, 0.6137, 0.1271, 0.6232, 0.1272, 0.6232, 0.125, 0.3869, 0.135, 0.3869, 0.1348, 0.3774, 0.1355, 0.3776, 0.1363, 0.4211, 0.1772, 0.4185, 0.1758, 0.4116, 0.18, 0.415, 0.1818, 0.3869, 0.1348, 0.3866, 0.1322, 0.3771, 0.1326, 0.3774, 0.1355, 0.4359, 0.1849, 0.4211, 0.1772, 0.415, 0.1818, 0.4306, 0.19, 0.3869, 0.1152, 0.3869, 0.115, 0.3776, 0.1137, 0.3774, 0.1145, 0.4211, 0.07281, 0.4359, 0.06509, 0.4306, 0.06004, 0.415, 0.06817, 0.3933, 0.09934, 0.3934, 0.09905, 0.3845, 0.0968, 0.3841, 0.09771, 0.6066, 0.09905, 0.6067, 0.09934, 0.6159, 0.09771, 0.6155, 0.0968, 0.6131, 0.115, 0.6131, 0.1152, 0.6226, 0.1145, 0.6224, 0.1137, 0.6134, 0.1322, 0.6131, 0.1348, 0.6226, 0.1355, 0.6229, 0.1326, 0.6131, 0.135, 0.6111, 0.1404, 0.6203, 0.1419, 0.6224, 0.1363, 0.5442, 0.05831, 0.5641, 0.06509, 0.5694, 0.06004, 0.5478, 0.05269, 0.6134, 0.1178, 0.6136, 0.1205, 0.6231, 0.1203, 0.6229, 0.1174, 0.6137, 0.1271, 0.6136, 0.1295, 0.6231, 0.1297, 0.6232, 0.1272, 0.6131, 0.1348, 0.6131, 0.135, 0.6224, 0.1363, 0.6226, 0.1355, 0.5815, 0.1758, 0.5789, 0.1772, 0.585, 0.1818, 0.5884, 0.18, 0.5641, 0.1849, 0.5442, 0.1917, 0.5478, 0.1973, 0.5694, 0.19, 0.6131, 0.1152, 0.6134, 0.1178, 0.6229, 0.1174, 0.6226, 0.1145, 0.5225, 0.05413, 0.5442, 0.05831, 0.5478, 0.05269, 0.5244, 0.04817, 0.3863, 0.125, 0.3863, 0.1229, 0.3768, 0.1228, 0.3768, 0.125, 0.4185, 0.1758, 0.4041, 0.1642, 0.3961, 0.1675, 0.4116, 0.18, 0.5641, 0.06509, 0.5789, 0.07281, 0.585, 0.06817, 0.5694, 0.06004, 0.5789, 0.07281, 0.5815, 0.0742, 0.5884, 0.06999, 0.585, 0.06817, 0.3866, 0.1178, 0.3869, 0.1152, 0.3774, 0.1145, 0.3771, 0.1174, 0.6067, 0.09934, 0.6111, 0.1096, 0.6203, 0.1081, 0.6159, 0.09771, 0.3863, 0.1271, 0.3863, 0.125, 0.3768, 0.125, 0.3768, 0.1272, 0.4775, 0.1959, 0.4558, 0.1917, 0.4522, 0.1973, 0.4756, 0.2018, 0.3889, 0.1404, 0.3869, 0.135, 0.3776, 0.1363, 0.3797, 0.1419, 0.3864, 0.1205, 0.3866, 0.1178, 0.3771, 0.1174, 0.3769, 0.1203, 0.6067, 0.1507, 0.6066, 0.1509, 0.6155, 0.1532, 0.6159, 0.1523, 0.5, 0.1973, 0.4775, 0.1959, 0.4756, 0.2018, 0.5, 0.2034, 0.4775, 0.05413, 0.5, 0.05272, 0.5, 0.04664, 0.4756, 0.04817, 0.5959, 0.0858, 0.6066, 0.09905, 0.6155, 0.0968, 0.6039, 0.08251, 0.6111, 0.1096, 0.6131, 0.115, 0.6224, 0.1137, 0.6203, 0.1081, 0.6136, 0.1205, 0.6137, 0.1229, 0.6232, 0.1228, 0.6231, 0.1203, 0.6136, 0.1295, 0.6134, 0.1322, 0.6229, 0.1326, 0.6231, 0.1297, 0.3933, 0.1507, 0.3889, 0.1404, 0.3797, 0.1419, 0.3841, 0.1523, 0.4041, 0.1642, 0.3934, 0.1509, 0.3845, 0.1532, 0.3961, 0.1675, 0.5, 0.05272, 0.5225, 0.05413, 0.5244, 0.04817, 0.5, 0.04664, 0.5789, 0.1772, 0.5641, 0.1849, 0.5694, 0.19, 0.585, 0.1818, 0.02157, 0.0, 0.02154, 0.0, 0.08333, 0.0, 0.08333, 0.0, 0.1667, 0.2048, 0.08333, 0.2048, 0.08333, 0.382, 0.1667, 0.3988, 0.25, 0.2048, 0.1667, 0.2048, 0.1667, 0.3988, 0.25, 0.4116, 0.3333, 0.2048, 0.25, 0.2048, 0.25, 0.4116, 0.3333, 0.4218, 0.4167, 0.2048, 0.3333, 0.2048, 0.3333, 0.4218, 0.4167, 0.4305, 0.5, 0.2048, 0.4167, 0.2048, 0.4167, 0.4305, 0.5, 0.4386, 0.5833, 0.2048, 0.5, 0.2048, 0.5, 0.4386, 0.5833, 0.4468, 0.6667, 0.2048, 0.5833, 0.2048, 0.5833, 0.4468, 0.6667, 0.4558, 0.75, 0.2048, 0.6667, 0.2048, 0.6667, 0.4558, 0.75, 0.4662, 0.8333, 0.2048, 0.75, 0.2048, 0.75, 0.4662, 0.8333, 0.4787, 0.9167, 0.2048, 0.8333, 0.2048, 0.8333, 0.4787, 0.9167, 0.4938, 0.985, 0.2048, 0.9167, 0.2048, 0.9167, 0.4938, 0.985, 0.5094, 0.02259, 0.3578, 0.0226, 0.2048, 0.08333, 0.2048, 0.08333, 0.371, 0.08333, 0.0, 0.08333, 0.0, 0.1667, 0.0, 0.1667, 0.0, 0.08333, 0.371, 0.08333, 0.2048, 0.1667, 0.2048, 0.1667, 0.3857, 0.1667, 0.0, 0.1667, 0.0, 0.25, 0.0, 0.25, 0.0, 0.1667, 0.3857, 0.1667, 0.2048, 0.25, 0.2048, 0.25, 0.3976, 0.25, 0.0, 0.25, 0.0, 0.3333, 0.0, 0.3333, 0.0, 0.25, 0.3976, 0.25, 0.2048, 0.3333, 0.2048, 0.3333, 0.4076, 0.3333, 0.0, 0.3333, 0.0, 0.4167, 0.0, 0.4167, 0.0, 0.3333, 0.4076, 0.3333, 0.2048, 0.4167, 0.2048, 0.4167, 0.4162, 0.4167, 0.0, 0.4167, 0.0, 0.5, 0.0, 0.5, 0.0, 0.4167, 0.4162, 0.4167, 0.2048, 0.5, 0.2048, 0.5, 0.4243, 0.5, 0.0, 0.5, 0.0, 0.5833, 0.0, 0.5833, 0.0, 0.5, 0.4243, 0.5, 0.2048, 0.5833, 0.2048, 0.5833, 0.4325, 0.5833, 0.0, 0.5833, 0.0, 0.6667, 0.0, 0.6667, 0.0, 0.5833, 0.4325, 0.5833, 0.2048, 0.6667, 0.2048, 0.6667, 0.4415, 0.6667, 0.0, 0.6667, 0.0, 0.75, 0.0, 0.75, 0.0, 0.6667, 0.4415, 0.6667, 0.2048, 0.75, 0.2048, 0.75, 0.4522, 0.75, 0.0, 0.75, 0.0, 0.8333, 0.0, 0.8333, 0.0, 0.75, 0.4522, 0.75, 0.2048, 0.8333, 0.2048, 0.8333, 0.4652, 0.8333, 0.0, 0.8333, 0.0, 0.9167, 0.0, 0.9167, 0.0, 0.8333, 0.4652, 0.8333, 0.2048, 0.9167, 0.2048, 0.9167, 0.4812, 0.9167, 0.0, 0.9167, 0.0, 0.9853, 0.0, 0.9853, 0.0, 0.9167, 0.4812, 0.9167, 0.2048, 0.9856, 0.2048, 0.9856, 0.4975, 1.0, 0.2048, 1.0, 0.2048, 1.0, 0.507, 1.0, 0.5068, 0.08333, 0.2048, 0.0205, 0.2048, 0.02049, 0.367, 0.08333, 0.382, 0.0, 0.2048, 0.02157, 0.0, 0.0226, 0.2048, 0.9853, 0.0, 1.0, 0.2048, 0.9856, 0.2048, 0.0, 0.2048, 0.0205, 0.2048, 0.02154, 0.0, 0.9853, 0.0, 0.985, 0.2048, 1.0, 0.2048, 0.0, 0.2048, 0.0226, 0.2048, 0.02259, 0.3578, 0.0, 0.3574, 0.0226, 0.2048, 0.02157, 0.0, 0.08333, 0.0, 0.08333, 0.2048, 0.08333, 0.2048, 0.08333, 0.0, 0.1667, 0.0, 0.1667, 0.2048, 0.1667, 0.2048, 0.1667, 0.0, 0.25, 0.0, 0.25, 0.2048, 0.25, 0.2048, 0.25, 0.0, 0.3333, 0.0, 0.3333, 0.2048, 0.3333, 0.2048, 0.3333, 0.0, 0.4167, 0.0, 0.4167, 0.2048, 0.4167, 0.2048, 0.4167, 0.0, 0.5, 0.0, 0.5, 0.2048, 0.5, 0.2048, 0.5, 0.0, 0.5833, 0.0, 0.5833, 0.2048, 0.5833, 0.2048, 0.5833, 0.0, 0.6667, 0.0, 0.6667, 0.2048, 0.6667, 0.2048, 0.6667, 0.0, 0.75, 0.0, 0.75, 0.2048, 0.75, 0.2048, 0.75, 0.0, 0.8333, 0.0, 0.8333, 0.2048, 0.8333, 0.2048, 0.8333, 0.0, 0.9167, 0.0, 0.9167, 0.2048, 0.9167, 0.2048, 0.9167, 0.0, 0.9853, 0.0, 0.9856, 0.2048, 0.9856, 0.2048, 1.0, 0.2048, 1.0, 0.5068, 0.9856, 0.4975, 0.0205, 0.2048, 0.0, 0.2048, 0.0, 0.3575, 0.02049, 0.367, 0.02154, 0.0, 0.0205, 0.2048, 0.08333, 0.2048, 0.08333, 0.0, 0.08333, 0.0, 0.08333, 0.2048, 0.1667, 0.2048, 0.1667, 0.0, 0.1667, 0.0, 0.1667, 0.2048, 0.25, 0.2048, 0.25, 0.0, 0.25, 0.0, 0.25, 0.2048, 0.3333, 0.2048, 0.3333, 0.0, 0.3333, 0.0, 0.3333, 0.2048, 0.4167, 0.2048, 0.4167, 0.0, 0.4167, 0.0, 0.4167, 0.2048, 0.5, 0.2048, 0.5, 0.0, 0.5, 0.0, 0.5, 0.2048, 0.5833, 0.2048, 0.5833, 0.0, 0.5833, 0.0, 0.5833, 0.2048, 0.6667, 0.2048, 0.6667, 0.0, 0.6667, 0.0, 0.6667, 0.2048, 0.75, 0.2048, 0.75, 0.0, 0.75, 0.0, 0.75, 0.2048, 0.8333, 0.2048, 0.8333, 0.0, 0.8333, 0.0, 0.8333, 0.2048, 0.9167, 0.2048, 0.9167, 0.0, 0.9167, 0.0, 0.9167, 0.2048, 0.985, 0.2048, 0.9853, 0.0, 1.0, 0.2048, 0.985, 0.2048, 0.985, 0.5094, 1.0, 0.507, 0.02157, 0.0, 0.0, 0.2048, 0.0, 0.2048, 0.02154, 0.0, 1.0, 0.2048, 0.9853, 0.0, 0.9853, 0.0, 1.0, 0.2048, 0.0, 0.2048, 0.0, 0.2048, 0.0, 0.3574, 0.0, 0.3575])
me_sphere.materials.append(mat_material_001)
me_sphere.materials.append(mat_material_002)
me_sphere.update()

# ---- objects
ob_sphere = bpy.data.objects.new('Sphere', me_sphere)

# ---- transforms, parenting, visibility, modifiers, constraints
ob_sphere.location = (0.0, 0.0, 0.0)
ob_sphere.scale = (0.6358, 0.6358, 1.0)

# ---- collection membership
col_collection.objects.link(ob_sphere)

# ---- scene / render settings (as saved in the file)
scene.frame_start = 1; scene.frame_end = 250; scene.frame_set(1)
scene.render.engine = 'BLENDER_EEVEE_NEXT'
scene.cycles.sampling_pattern = 'TABULATED_SOBOL'
scene.eevee.ray_tracing_options.trace_max_roughness = 0.0
bpy.context.view_layer.update()

# ---- added for rendering (the .blend has no active camera and no usable light): camera, sun
cam_auto = bpy.data.cameras.new('AutoCamera')
cam_auto.lens = 50.0
cam_auto.sensor_width = 36.0
cam_auto.clip_end = 1000.0
ob_auto_camera = bpy.data.objects.new('AutoCamera', cam_auto)
scene.collection.objects.link(ob_auto_camera)
ob_auto_camera.location = (1.90066, -2.68021, 1.78681)
ob_auto_camera.rotation_euler = (1.09748, -7.21219e-08, 0.694738)
scene.camera = ob_auto_camera
light_auto_sun = bpy.data.lights.new('AutoSun', 'SUN')
light_auto_sun.energy = 3.0
light_auto_sun.angle = 0.0523599
ob_auto_sun = bpy.data.objects.new('AutoSun', light_auto_sun)
scene.collection.objects.link(ob_auto_sun)
ob_auto_sun.rotation_euler = (0.872665, 0.174533, 0.523599)
bpy.context.view_layer.update()

